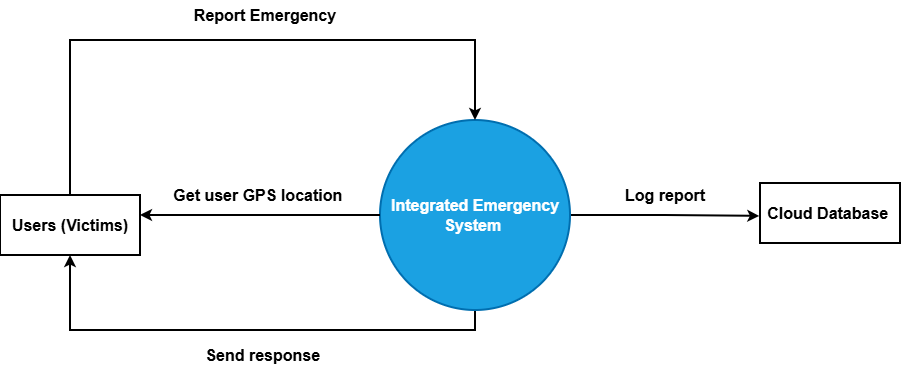

The diagram above was exported from draw.io. Its source (the exported page's mxGraphModel, read from the mxfile embedded in the PNG):
<mxGraphModel dx="992" dy="596" grid="1" gridSize="10" guides="1" tooltips="1" connect="1" arrows="1" fold="1" page="1" pageScale="1" pageWidth="850" pageHeight="1100" math="0" shadow="0">
  <root>
    <mxCell id="0" />
    <mxCell id="1" parent="0" />
    <mxCell id="LOlUQca6pd6mm1idbKrL-8" edge="1" parent="1" source="LOlUQca6pd6mm1idbKrL-1" style="edgeStyle=orthogonalEdgeStyle;rounded=0;orthogonalLoop=1;jettySize=auto;html=1;exitX=0.5;exitY=1;exitDx=0;exitDy=0;entryX=0.5;entryY=1;entryDx=0;entryDy=0;strokeWidth=2;" target="LOlUQca6pd6mm1idbKrL-2">
      <mxGeometry relative="1" as="geometry" />
    </mxCell>
    <mxCell id="LOlUQca6pd6mm1idbKrL-11" edge="1" parent="1" source="LOlUQca6pd6mm1idbKrL-1" style="edgeStyle=orthogonalEdgeStyle;rounded=0;orthogonalLoop=1;jettySize=auto;html=1;exitX=1;exitY=0.5;exitDx=0;exitDy=0;entryX=-0.005;entryY=0.549;entryDx=0;entryDy=0;entryPerimeter=0;strokeWidth=2;" target="LOlUQca6pd6mm1idbKrL-10">
      <mxGeometry relative="1" as="geometry">
        <mxPoint x="770" y="424.95238095238096" as="targetPoint" />
      </mxGeometry>
    </mxCell>
    <mxCell id="LOlUQca6pd6mm1idbKrL-1" parent="1" style="ellipse;whiteSpace=wrap;html=1;aspect=fixed;strokeWidth=2;fillColor=#1ba1e2;fontColor=#ffffff;strokeColor=#006EAF;" value="&lt;font size=&quot;3&quot;&gt;&lt;b&gt;Integrated Emergency System&amp;nbsp;&lt;/b&gt;&lt;/font&gt;" vertex="1">
      <mxGeometry height="190" width="190" x="400" y="330" as="geometry" />
    </mxCell>
    <mxCell id="LOlUQca6pd6mm1idbKrL-3" edge="1" parent="1" source="LOlUQca6pd6mm1idbKrL-2" style="edgeStyle=orthogonalEdgeStyle;rounded=0;orthogonalLoop=1;jettySize=auto;html=1;exitX=0.5;exitY=0;exitDx=0;exitDy=0;entryX=0.5;entryY=0;entryDx=0;entryDy=0;strokeWidth=2;" target="LOlUQca6pd6mm1idbKrL-1">
      <mxGeometry relative="1" as="geometry">
        <Array as="points">
          <mxPoint x="90" y="250" />
          <mxPoint x="495" y="250" />
        </Array>
      </mxGeometry>
    </mxCell>
    <mxCell id="LOlUQca6pd6mm1idbKrL-2" parent="1" style="rounded=0;whiteSpace=wrap;html=1;strokeWidth=2;" value="&lt;font size=&quot;3&quot;&gt;&lt;b&gt;Users (Victims)&lt;/b&gt;&lt;/font&gt;" vertex="1">
      <mxGeometry height="60" width="140" x="20" y="405" as="geometry" />
    </mxCell>
    <mxCell id="LOlUQca6pd6mm1idbKrL-4" parent="1" style="text;html=1;whiteSpace=wrap;strokeColor=none;fillColor=none;align=center;verticalAlign=middle;rounded=0;" value="&lt;font size=&quot;3&quot;&gt;&lt;b&gt;Report Emergency&lt;/b&gt;&lt;/font&gt;" vertex="1">
      <mxGeometry height="30" width="170" x="200" y="210" as="geometry" />
    </mxCell>
    <mxCell id="LOlUQca6pd6mm1idbKrL-6" edge="1" parent="1" source="LOlUQca6pd6mm1idbKrL-1" style="edgeStyle=orthogonalEdgeStyle;rounded=0;orthogonalLoop=1;jettySize=auto;html=1;exitX=0;exitY=0.5;exitDx=0;exitDy=0;strokeWidth=2;">
      <mxGeometry relative="1" as="geometry">
        <mxPoint x="160" y="425" as="targetPoint" />
      </mxGeometry>
    </mxCell>
    <mxCell id="LOlUQca6pd6mm1idbKrL-7" parent="1" style="text;html=1;whiteSpace=wrap;strokeColor=none;fillColor=none;align=center;verticalAlign=middle;rounded=0;" value="&lt;font size=&quot;3&quot;&gt;&lt;b&gt;Get user GPS location&amp;nbsp;&lt;/b&gt;&lt;/font&gt;" vertex="1">
      <mxGeometry height="30" width="180" x="190" y="390" as="geometry" />
    </mxCell>
    <mxCell id="LOlUQca6pd6mm1idbKrL-9" parent="1" style="text;html=1;whiteSpace=wrap;strokeColor=none;fillColor=none;align=center;verticalAlign=middle;rounded=0;" value="&lt;font size=&quot;3&quot;&gt;&lt;b&gt;Send response&amp;nbsp;&lt;/b&gt;&lt;/font&gt;" vertex="1">
      <mxGeometry height="30" width="170" x="200" y="550" as="geometry" />
    </mxCell>
    <mxCell id="LOlUQca6pd6mm1idbKrL-10" parent="1" style="rounded=0;whiteSpace=wrap;html=1;strokeWidth=2;" value="&lt;font size=&quot;3&quot;&gt;&lt;b&gt;Cloud Database&amp;nbsp;&lt;/b&gt;&lt;/font&gt;" vertex="1">
      <mxGeometry height="60" width="140" x="780" y="393" as="geometry" />
    </mxCell>
    <mxCell id="LOlUQca6pd6mm1idbKrL-12" parent="1" style="text;html=1;whiteSpace=wrap;strokeColor=none;fillColor=none;align=center;verticalAlign=middle;rounded=0;" value="&lt;font size=&quot;3&quot;&gt;&lt;b&gt;Log report&lt;/b&gt;&lt;/font&gt;" vertex="1">
      <mxGeometry height="30" width="170" x="600" y="390" as="geometry" />
    </mxCell>
  </root>
</mxGraphModel>